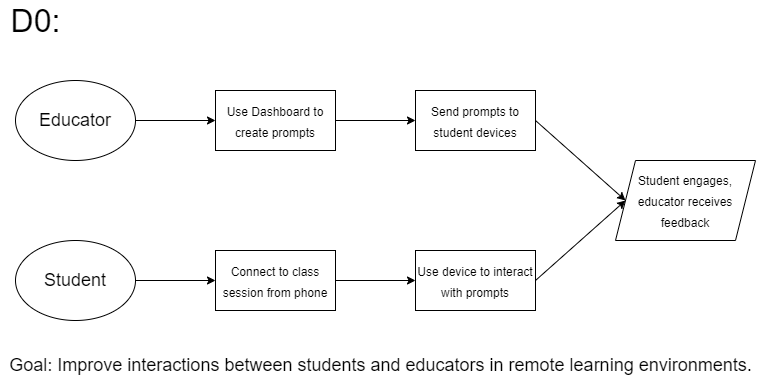

The diagram above was exported from draw.io. Its source (the exported page's mxGraphModel, read from the mxfile embedded in the PNG):
<mxGraphModel dx="1422" dy="762" grid="1" gridSize="10" guides="1" tooltips="1" connect="1" arrows="1" fold="1" page="1" pageScale="1" pageWidth="850" pageHeight="1100" math="0" shadow="0">
  <root>
    <mxCell id="0" />
    <mxCell id="1" parent="0" />
    <mxCell id="QrNuu7Fx68l7KPRkGxU8-4" style="edgeStyle=orthogonalEdgeStyle;rounded=0;orthogonalLoop=1;jettySize=auto;html=1;exitX=1;exitY=0.5;exitDx=0;exitDy=0;entryX=0;entryY=0.5;entryDx=0;entryDy=0;fontSize=18;" edge="1" parent="1" source="QrNuu7Fx68l7KPRkGxU8-1" target="QrNuu7Fx68l7KPRkGxU8-3">
      <mxGeometry relative="1" as="geometry" />
    </mxCell>
    <mxCell id="QrNuu7Fx68l7KPRkGxU8-1" value="Educator" style="ellipse;whiteSpace=wrap;html=1;fontSize=18;" vertex="1" parent="1">
      <mxGeometry x="80" y="160" width="120" height="80" as="geometry" />
    </mxCell>
    <mxCell id="QrNuu7Fx68l7KPRkGxU8-6" style="edgeStyle=orthogonalEdgeStyle;rounded=0;orthogonalLoop=1;jettySize=auto;html=1;exitX=1;exitY=0.5;exitDx=0;exitDy=0;entryX=0;entryY=0.5;entryDx=0;entryDy=0;fontSize=18;" edge="1" parent="1" source="QrNuu7Fx68l7KPRkGxU8-2" target="QrNuu7Fx68l7KPRkGxU8-5">
      <mxGeometry relative="1" as="geometry" />
    </mxCell>
    <mxCell id="QrNuu7Fx68l7KPRkGxU8-2" value="Student" style="ellipse;whiteSpace=wrap;html=1;fontSize=18;" vertex="1" parent="1">
      <mxGeometry x="80" y="320" width="120" height="80" as="geometry" />
    </mxCell>
    <mxCell id="QrNuu7Fx68l7KPRkGxU8-8" style="edgeStyle=orthogonalEdgeStyle;rounded=0;orthogonalLoop=1;jettySize=auto;html=1;exitX=1;exitY=0.5;exitDx=0;exitDy=0;entryX=0;entryY=0.5;entryDx=0;entryDy=0;fontSize=18;" edge="1" parent="1" source="QrNuu7Fx68l7KPRkGxU8-3" target="QrNuu7Fx68l7KPRkGxU8-7">
      <mxGeometry relative="1" as="geometry" />
    </mxCell>
    <mxCell id="QrNuu7Fx68l7KPRkGxU8-3" value="&lt;font style=&quot;font-size: 12px&quot;&gt;Use Dashboard to create prompts&lt;/font&gt;" style="rounded=0;whiteSpace=wrap;html=1;fontSize=18;" vertex="1" parent="1">
      <mxGeometry x="280" y="170" width="120" height="60" as="geometry" />
    </mxCell>
    <mxCell id="QrNuu7Fx68l7KPRkGxU8-10" style="edgeStyle=orthogonalEdgeStyle;rounded=0;orthogonalLoop=1;jettySize=auto;html=1;exitX=1;exitY=0.5;exitDx=0;exitDy=0;entryX=0;entryY=0.5;entryDx=0;entryDy=0;fontSize=18;" edge="1" parent="1" source="QrNuu7Fx68l7KPRkGxU8-5" target="QrNuu7Fx68l7KPRkGxU8-9">
      <mxGeometry relative="1" as="geometry" />
    </mxCell>
    <mxCell id="QrNuu7Fx68l7KPRkGxU8-5" value="&lt;font style=&quot;font-size: 12px&quot;&gt;Connect to class session from phone&lt;/font&gt;" style="rounded=0;whiteSpace=wrap;html=1;fontSize=18;" vertex="1" parent="1">
      <mxGeometry x="280" y="330" width="120" height="60" as="geometry" />
    </mxCell>
    <mxCell id="QrNuu7Fx68l7KPRkGxU8-7" value="&lt;font style=&quot;font-size: 12px&quot;&gt;Send prompts to student devices&lt;/font&gt;" style="rounded=0;whiteSpace=wrap;html=1;fontSize=18;" vertex="1" parent="1">
      <mxGeometry x="480" y="170" width="120" height="60" as="geometry" />
    </mxCell>
    <mxCell id="QrNuu7Fx68l7KPRkGxU8-9" value="&lt;font style=&quot;font-size: 12px&quot;&gt;Use device to interact with prompts&lt;/font&gt;" style="rounded=0;whiteSpace=wrap;html=1;fontSize=18;" vertex="1" parent="1">
      <mxGeometry x="480" y="330" width="120" height="60" as="geometry" />
    </mxCell>
    <mxCell id="QrNuu7Fx68l7KPRkGxU8-11" value="&lt;font style=&quot;font-size: 12px&quot;&gt;Student engages, educator receives feedback&lt;/font&gt;" style="shape=parallelogram;perimeter=parallelogramPerimeter;whiteSpace=wrap;html=1;fixedSize=1;fontSize=18;" vertex="1" parent="1">
      <mxGeometry x="680" y="240" width="140" height="80" as="geometry" />
    </mxCell>
    <mxCell id="QrNuu7Fx68l7KPRkGxU8-13" value="" style="endArrow=classic;html=1;fontSize=18;exitX=1;exitY=0.5;exitDx=0;exitDy=0;entryX=0;entryY=0.5;entryDx=0;entryDy=0;" edge="1" parent="1" source="QrNuu7Fx68l7KPRkGxU8-7" target="QrNuu7Fx68l7KPRkGxU8-11">
      <mxGeometry width="50" height="50" relative="1" as="geometry">
        <mxPoint x="400" y="380" as="sourcePoint" />
        <mxPoint x="450" y="330" as="targetPoint" />
      </mxGeometry>
    </mxCell>
    <mxCell id="QrNuu7Fx68l7KPRkGxU8-14" value="" style="endArrow=classic;html=1;fontSize=18;exitX=1;exitY=0.5;exitDx=0;exitDy=0;entryX=0;entryY=0.5;entryDx=0;entryDy=0;" edge="1" parent="1" source="QrNuu7Fx68l7KPRkGxU8-9" target="QrNuu7Fx68l7KPRkGxU8-11">
      <mxGeometry width="50" height="50" relative="1" as="geometry">
        <mxPoint x="400" y="380" as="sourcePoint" />
        <mxPoint x="450" y="330" as="targetPoint" />
      </mxGeometry>
    </mxCell>
    <mxCell id="QrNuu7Fx68l7KPRkGxU8-15" value="D0:" style="text;html=1;align=center;verticalAlign=middle;resizable=0;points=[];autosize=1;fontSize=32;" vertex="1" parent="1">
      <mxGeometry x="65" y="80" width="70" height="40" as="geometry" />
    </mxCell>
    <mxCell id="QrNuu7Fx68l7KPRkGxU8-18" value="Goal: Improve interactions between students and educators in remote learning environments." style="text;html=1;align=center;verticalAlign=middle;resizable=0;points=[];autosize=1;fontSize=18;" vertex="1" parent="1">
      <mxGeometry x="65" y="430" width="760" height="30" as="geometry" />
    </mxCell>
  </root>
</mxGraphModel>